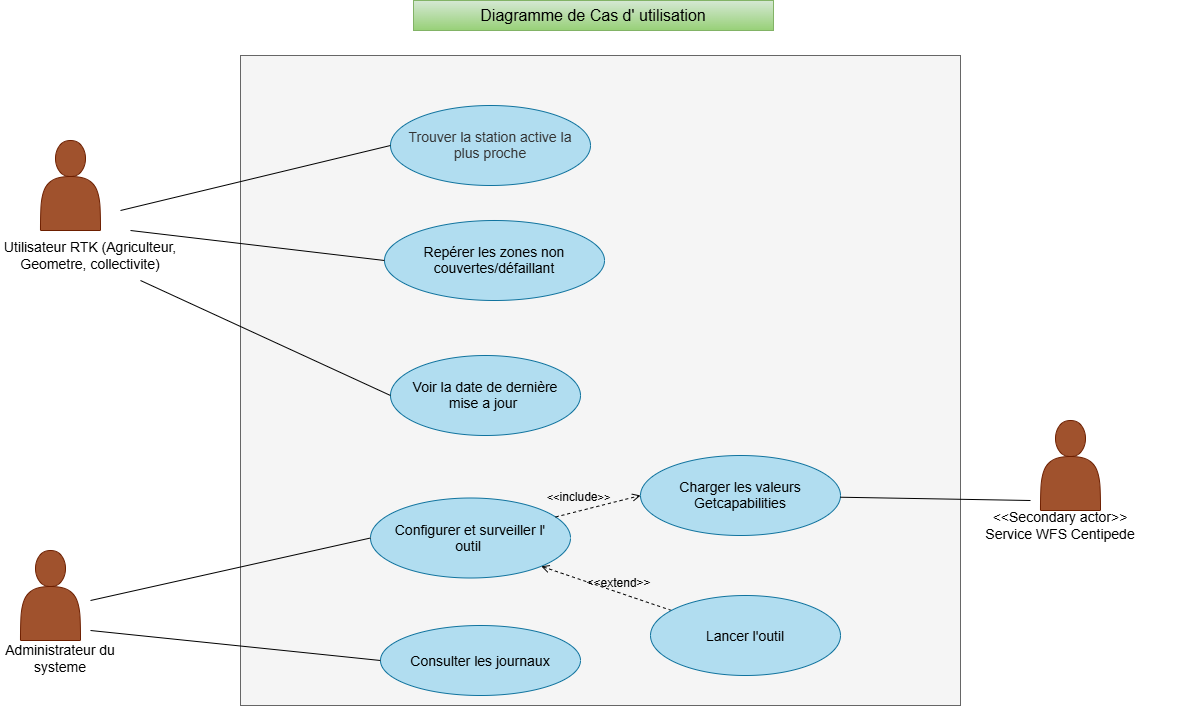

The diagram above was exported from draw.io. Its source (the exported page's mxGraphModel, read from the mxfile embedded in the PNG):
<mxGraphModel dx="1273" dy="745" grid="1" gridSize="10" guides="1" tooltips="1" connect="1" arrows="1" fold="1" page="1" pageScale="1" pageWidth="827" pageHeight="1169" math="0" shadow="0">
  <root>
    <mxCell id="0" />
    <mxCell id="1" parent="0" />
    <mxCell id="yWDHIQ3LxvFef5mNc7bQ-2" parent="1" style="rounded=0;whiteSpace=wrap;html=1;rotation=90;fillColor=#f5f5f5;strokeColor=#666666;fontColor=#333333;" value="&lt;span style=&quot;color: rgba(0, 0, 0, 0); font-family: monospace; font-size: 1px; text-align: start; white-space: nowrap;&quot;&gt;%3CmxGraphModel%3E%3Croot%3E%3CmxCell%20id%3D%220%22%2F%3E%3CmxCell%20id%3D%221%22%20parent%3D%220%22%2F%3E%3CmxCell%20id%3D%222%22%20parent%3D%221%22%20style%3D%22ellipse%3BwhiteSpace%3Dwrap%3Bhtml%3D1%3BshapeInside%3D1%3BfillColor%3D%23dae8fc%3BstrokeColor%3D%236c8ebf%3B%22%20value%3D%22Configurer%20et%20surveiller%20l'%20outil%26amp%3Bnbsp%3B%22%20vertex%3D%221%22%3E%3CmxGeometry%20height%3D%2255%22%20width%3D%22190%22%20x%3D%22319%22%20y%3D%22630%22%20as%3D%22geometry%22%2F%3E%3C%2FmxCell%3E%3C%2Froot%3E%3C%2FmxGraphModel%3E&lt;/span&gt;" vertex="1">
      <mxGeometry height="720" width="650" x="275" y="155" as="geometry" />
    </mxCell>
    <mxCell id="_y3HiwbrhRo7c7HCSgwX-1" parent="1" style="shape=actor;whiteSpace=wrap;html=1;fillColor=#a0522d;fontColor=#ffffff;strokeColor=#6D1F00;" value="" vertex="1">
      <mxGeometry height="90" width="60" x="40" y="275" as="geometry" />
    </mxCell>
    <mxCell id="_y3HiwbrhRo7c7HCSgwX-5" parent="1" style="text;html=1;whiteSpace=wrap;strokeColor=none;fillColor=none;align=center;verticalAlign=middle;rounded=0;" value="&lt;font style=&quot;font-size: 14px;&quot;&gt;Utilisateur RTK (Agriculteur, Geometre, collectivite)&lt;/font&gt;" vertex="1">
      <mxGeometry height="30" width="180" y="375" as="geometry" />
    </mxCell>
    <mxCell id="_y3HiwbrhRo7c7HCSgwX-6" parent="1" style="shape=actor;whiteSpace=wrap;html=1;fillColor=#a0522d;fontColor=#ffffff;strokeColor=#6D1F00;" value="" vertex="1">
      <mxGeometry height="90" width="60" x="20" y="685" as="geometry" />
    </mxCell>
    <mxCell id="_y3HiwbrhRo7c7HCSgwX-10" parent="1" style="ellipse;whiteSpace=wrap;html=1;shapeInside=1;fillColor=#b1ddf0;strokeColor=#10739e;" value="&lt;span style=&quot;color: rgb(51, 51, 51);&quot;&gt;&lt;font style=&quot;font-size: 14px;&quot;&gt;Trouver la station active la plus proche&lt;/font&gt;&lt;/span&gt;" vertex="1">
      <mxGeometry height="80" width="200" x="390" y="240" as="geometry" />
    </mxCell>
    <mxCell id="_y3HiwbrhRo7c7HCSgwX-11" parent="1" style="ellipse;whiteSpace=wrap;html=1;shapeInside=1;fillColor=#b1ddf0;strokeColor=#10739e;" value="&lt;font style=&quot;font-size: 14px;&quot;&gt;Repérer les zones non couvertes/défaillant&lt;/font&gt;" vertex="1">
      <mxGeometry height="80" width="220" x="384" y="355" as="geometry" />
    </mxCell>
    <mxCell id="_y3HiwbrhRo7c7HCSgwX-12" parent="1" style="ellipse;whiteSpace=wrap;html=1;shapeInside=1;fillColor=#b1ddf0;strokeColor=#10739e;" value="&lt;font style=&quot;font-size: 14px;&quot;&gt;Voir la date de dernière mise a jour&amp;nbsp;&lt;/font&gt;" vertex="1">
      <mxGeometry height="80" width="190" x="390" y="490" as="geometry" />
    </mxCell>
    <mxCell id="_y3HiwbrhRo7c7HCSgwX-13" parent="1" style="text;html=1;whiteSpace=wrap;strokeColor=none;fillColor=none;align=center;verticalAlign=middle;rounded=0;" value="&lt;font style=&quot;font-size: 14px;&quot;&gt;Administrateur du systeme&lt;/font&gt;" vertex="1">
      <mxGeometry height="30" width="120" y="777.5" as="geometry" />
    </mxCell>
    <mxCell id="yWDHIQ3LxvFef5mNc7bQ-1" parent="1" style="ellipse;whiteSpace=wrap;html=1;shapeInside=1;fillColor=#b1ddf0;strokeColor=#10739e;" value="&lt;font style=&quot;font-size: 14px;&quot;&gt;Configurer et surveiller l' outil&amp;nbsp;&lt;/font&gt;" vertex="1">
      <mxGeometry height="80" width="200" x="370" y="632.5" as="geometry" />
    </mxCell>
    <mxCell id="yWDHIQ3LxvFef5mNc7bQ-3" parent="1" style="ellipse;whiteSpace=wrap;html=1;shapeInside=1;fillColor=#b1ddf0;strokeColor=#10739e;" value="&lt;font style=&quot;font-size: 14px;&quot;&gt;Consulter les journaux&lt;/font&gt;" vertex="1">
      <mxGeometry height="70" width="200" x="380" y="760" as="geometry" />
    </mxCell>
    <mxCell id="yWDHIQ3LxvFef5mNc7bQ-5" edge="1" parent="1" source="yWDHIQ3LxvFef5mNc7bQ-6" style="html=1;verticalAlign=bottom;labelBackgroundColor=none;endArrow=open;endFill=0;dashed=1;rounded=0;defaultLabelBackgroundColor=page;labelPadding=0 4;entryX=1;entryY=1;entryDx=0;entryDy=0;" target="yWDHIQ3LxvFef5mNc7bQ-1" value="&lt;font style=&quot;font-size: 12px;&quot;&gt;&amp;lt;&amp;lt;extend&amp;gt;&amp;gt;&lt;/font&gt;">
      <mxGeometry relative="1" width="160" x="-0.1914" as="geometry">
        <mxPoint as="offset" />
        <mxPoint x="460" y="615" as="sourcePoint" />
        <mxPoint x="620" y="615" as="targetPoint" />
      </mxGeometry>
    </mxCell>
    <mxCell id="yWDHIQ3LxvFef5mNc7bQ-6" parent="1" style="ellipse;whiteSpace=wrap;html=1;shapeInside=1;fillColor=#b1ddf0;strokeColor=#10739e;" value="&lt;font style=&quot;font-size: 14px;&quot;&gt;Lancer l'outil&lt;/font&gt;" vertex="1">
      <mxGeometry height="80" width="190" x="650" y="730" as="geometry" />
    </mxCell>
    <mxCell id="yWDHIQ3LxvFef5mNc7bQ-8" edge="1" parent="1" source="yWDHIQ3LxvFef5mNc7bQ-1" style="html=1;verticalAlign=bottom;labelBackgroundColor=none;endArrow=open;endFill=0;dashed=1;rounded=0;defaultLabelBackgroundColor=page;labelPadding=0 4;entryX=0;entryY=0.5;entryDx=0;entryDy=0;" target="yWDHIQ3LxvFef5mNc7bQ-9" value="&amp;lt;&amp;lt;&lt;font style=&quot;font-size: 12px;&quot;&gt;include&lt;/font&gt;&amp;gt;&amp;gt;">
      <mxGeometry relative="1" width="160" x="-0.4352" y="4" as="geometry">
        <mxPoint as="offset" />
        <mxPoint x="460" y="695" as="sourcePoint" />
        <mxPoint x="620" y="695" as="targetPoint" />
      </mxGeometry>
    </mxCell>
    <mxCell id="yWDHIQ3LxvFef5mNc7bQ-9" parent="1" style="ellipse;whiteSpace=wrap;html=1;shapeInside=1;fillColor=#b1ddf0;strokeColor=#10739e;" value="&lt;font style=&quot;font-size: 14px;&quot;&gt;Charger les valeurs Getcapabilities&lt;/font&gt;" vertex="1">
      <mxGeometry height="80" width="200" x="640" y="590" as="geometry" />
    </mxCell>
    <mxCell id="yWDHIQ3LxvFef5mNc7bQ-11" edge="1" parent="1" style="endArrow=none;html=1;rounded=0;defaultLabelBackgroundColor=page;labelPadding=0 4;entryX=0;entryY=0.5;entryDx=0;entryDy=0;" target="_y3HiwbrhRo7c7HCSgwX-10" value="">
      <mxGeometry height="50" relative="1" width="50" as="geometry">
        <mxPoint x="120" y="345" as="sourcePoint" />
        <mxPoint x="170" y="295" as="targetPoint" />
      </mxGeometry>
    </mxCell>
    <mxCell id="yWDHIQ3LxvFef5mNc7bQ-12" edge="1" parent="1" style="endArrow=none;html=1;rounded=0;defaultLabelBackgroundColor=page;labelPadding=0 4;entryX=0;entryY=0.5;entryDx=0;entryDy=0;" target="_y3HiwbrhRo7c7HCSgwX-11" value="">
      <mxGeometry height="50" relative="1" width="50" as="geometry">
        <mxPoint x="130" y="365" as="sourcePoint" />
        <mxPoint x="280" y="465" as="targetPoint" />
      </mxGeometry>
    </mxCell>
    <mxCell id="yWDHIQ3LxvFef5mNc7bQ-13" edge="1" parent="1" style="endArrow=none;html=1;rounded=0;defaultLabelBackgroundColor=page;labelPadding=0 4;entryX=0;entryY=0.5;entryDx=0;entryDy=0;" target="_y3HiwbrhRo7c7HCSgwX-12" value="">
      <mxGeometry height="50" relative="1" width="50" as="geometry">
        <mxPoint x="140" y="415" as="sourcePoint" />
        <mxPoint x="330" y="495" as="targetPoint" />
      </mxGeometry>
    </mxCell>
    <mxCell id="yWDHIQ3LxvFef5mNc7bQ-14" edge="1" parent="1" style="endArrow=none;html=1;rounded=0;defaultLabelBackgroundColor=page;labelPadding=0 4;entryX=0;entryY=0.5;entryDx=0;entryDy=0;" target="yWDHIQ3LxvFef5mNc7bQ-1" value="">
      <mxGeometry height="50" relative="1" width="50" as="geometry">
        <mxPoint x="90" y="735" as="sourcePoint" />
        <mxPoint x="270" y="815" as="targetPoint" />
      </mxGeometry>
    </mxCell>
    <mxCell id="yWDHIQ3LxvFef5mNc7bQ-15" edge="1" parent="1" style="endArrow=none;html=1;rounded=0;defaultLabelBackgroundColor=page;labelPadding=0 4;entryX=0;entryY=0.5;entryDx=0;entryDy=0;" target="yWDHIQ3LxvFef5mNc7bQ-3" value="">
      <mxGeometry height="50" relative="1" width="50" as="geometry">
        <mxPoint x="90" y="765" as="sourcePoint" />
        <mxPoint x="280" y="792.5" as="targetPoint" />
      </mxGeometry>
    </mxCell>
    <mxCell id="yWDHIQ3LxvFef5mNc7bQ-17" parent="1" style="shape=actor;whiteSpace=wrap;html=1;fillColor=#a0522d;fontColor=#ffffff;strokeColor=#6D1F00;" value="" vertex="1">
      <mxGeometry height="90" width="60" x="1040" y="555" as="geometry" />
    </mxCell>
    <mxCell id="yWDHIQ3LxvFef5mNc7bQ-18" edge="1" parent="1" source="yWDHIQ3LxvFef5mNc7bQ-9" style="endArrow=none;html=1;rounded=0;defaultLabelBackgroundColor=page;labelPadding=0 4;" value="">
      <mxGeometry height="50" relative="1" width="50" as="geometry">
        <mxPoint x="990" y="717" as="sourcePoint" />
        <mxPoint x="1030" y="635" as="targetPoint" />
      </mxGeometry>
    </mxCell>
    <mxCell id="yWDHIQ3LxvFef5mNc7bQ-19" parent="1" style="text;html=1;whiteSpace=wrap;strokeColor=none;fillColor=none;align=center;verticalAlign=middle;rounded=0;" value="&lt;font style=&quot;font-size: 14px;&quot;&gt;&amp;lt;&amp;lt;Secondary actor&amp;gt;&amp;gt;&lt;/font&gt;&lt;div&gt;&lt;font style=&quot;font-size: 14px;&quot;&gt;Service WFS Centipede&lt;/font&gt;&lt;/div&gt;" vertex="1">
      <mxGeometry height="30" width="240" x="940" y="645" as="geometry" />
    </mxCell>
    <mxCell id="yWDHIQ3LxvFef5mNc7bQ-20" parent="1" style="text;html=1;whiteSpace=wrap;strokeColor=#82b366;fillColor=#d5e8d4;align=center;verticalAlign=middle;rounded=0;gradientColor=#97d077;" value="&lt;font style=&quot;font-size: 16px;&quot;&gt;Diagramme de Cas d' utilisation&lt;/font&gt;" vertex="1">
      <mxGeometry height="30" width="360" x="413" y="135" as="geometry" />
    </mxCell>
  </root>
</mxGraphModel>